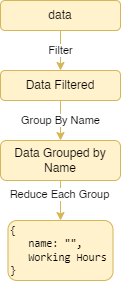

The diagram above was exported from draw.io. Its source (the exported page's mxGraphModel, read from the mxfile embedded in the PNG):
<mxGraphModel dx="630" dy="346" grid="1" gridSize="10" guides="1" tooltips="1" connect="1" arrows="1" fold="1" page="1" pageScale="1" pageWidth="850" pageHeight="1100" math="0" shadow="0">
  <root>
    <mxCell id="0" />
    <mxCell id="1" parent="0" />
    <mxCell id="MiKkPSgCa45Z_6l_OIj7-1" value="data" style="rounded=1;whiteSpace=wrap;html=1;fillColor=#fff2cc;strokeColor=#d6b656;" vertex="1" parent="1">
      <mxGeometry x="340" y="90" width="120" height="30" as="geometry" />
    </mxCell>
    <mxCell id="MiKkPSgCa45Z_6l_OIj7-4" value="Group By Name" style="edgeStyle=orthogonalEdgeStyle;rounded=0;jumpSize=8;orthogonalLoop=1;jettySize=auto;html=1;strokeWidth=1;entryX=0.5;entryY=0;entryDx=0;entryDy=0;fillColor=#fff2cc;strokeColor=#d6b656;" edge="1" parent="1" source="MiKkPSgCa45Z_6l_OIj7-2" target="MiKkPSgCa45Z_6l_OIj7-5">
      <mxGeometry relative="1" as="geometry">
        <mxPoint x="400" y="270" as="targetPoint" />
      </mxGeometry>
    </mxCell>
    <mxCell id="MiKkPSgCa45Z_6l_OIj7-2" value="Data Filtered" style="rounded=1;whiteSpace=wrap;html=1;fillColor=#fff2cc;strokeColor=#d6b656;" vertex="1" parent="1">
      <mxGeometry x="340" y="160" width="120" height="30" as="geometry" />
    </mxCell>
    <mxCell id="MiKkPSgCa45Z_6l_OIj7-3" value="Filter" style="endArrow=classic;html=1;rounded=0;exitX=0.5;exitY=1;exitDx=0;exitDy=0;entryX=0.5;entryY=0;entryDx=0;entryDy=0;strokeWidth=1;jumpSize=8;fillColor=#fff2cc;strokeColor=#d6b656;" edge="1" parent="1" source="MiKkPSgCa45Z_6l_OIj7-1" target="MiKkPSgCa45Z_6l_OIj7-2">
      <mxGeometry width="50" height="50" relative="1" as="geometry">
        <mxPoint x="400" y="340" as="sourcePoint" />
        <mxPoint x="450" y="290" as="targetPoint" />
      </mxGeometry>
    </mxCell>
    <mxCell id="MiKkPSgCa45Z_6l_OIj7-5" value="Data Grouped by Name" style="rounded=1;whiteSpace=wrap;html=1;fillColor=#fff2cc;strokeColor=#d6b656;" vertex="1" parent="1">
      <mxGeometry x="340" y="230" width="120" height="40" as="geometry" />
    </mxCell>
    <mxCell id="MiKkPSgCa45Z_6l_OIj7-6" value="" style="endArrow=classic;html=1;rounded=0;strokeWidth=1;jumpSize=8;exitX=0.5;exitY=1;exitDx=0;exitDy=0;entryX=0.5;entryY=0;entryDx=0;entryDy=0;fillColor=#fff2cc;strokeColor=#d6b656;" edge="1" parent="1" source="MiKkPSgCa45Z_6l_OIj7-5" target="MiKkPSgCa45Z_6l_OIj7-7">
      <mxGeometry width="50" height="50" relative="1" as="geometry">
        <mxPoint x="390" y="400" as="sourcePoint" />
        <mxPoint x="400" y="350" as="targetPoint" />
      </mxGeometry>
    </mxCell>
    <mxCell id="MiKkPSgCa45Z_6l_OIj7-8" value="Reduce Each Group" style="edgeLabel;html=1;align=center;verticalAlign=middle;resizable=0;points=[];" vertex="1" connectable="0" parent="MiKkPSgCa45Z_6l_OIj7-6">
      <mxGeometry x="-0.3429" y="-2" relative="1" as="geometry">
        <mxPoint as="offset" />
      </mxGeometry>
    </mxCell>
    <mxCell id="MiKkPSgCa45Z_6l_OIj7-7" value="&lt;pre style=&quot;font-size: 10px;&quot;&gt;&lt;font style=&quot;font-size: 10px;&quot;&gt;{&lt;br style=&quot;font-size: 10px;&quot;&gt;&lt;/font&gt;&lt;font style=&quot;font-size: 10px;&quot;&gt;&lt;span style=&quot;background-color: initial; font-size: 10px;&quot;&gt;   name: &quot;&quot;,&lt;br style=&quot;font-size: 10px;&quot;&gt;&lt;/span&gt;&lt;/font&gt;&lt;span style=&quot;background-color: initial; font-size: 10px;&quot;&gt;&lt;font style=&quot;font-size: 10px;&quot;&gt;   Working Hours&lt;br style=&quot;font-size: 10px;&quot;&gt;&lt;/font&gt;&lt;/span&gt;&lt;font style=&quot;font-size: 10px;&quot;&gt;}&lt;/font&gt;&lt;/pre&gt;" style="rounded=1;whiteSpace=wrap;html=1;align=left;fillColor=#fff2cc;strokeColor=#d6b656;" vertex="1" parent="1">
      <mxGeometry x="347.5" y="310" width="105" height="60" as="geometry" />
    </mxCell>
  </root>
</mxGraphModel>